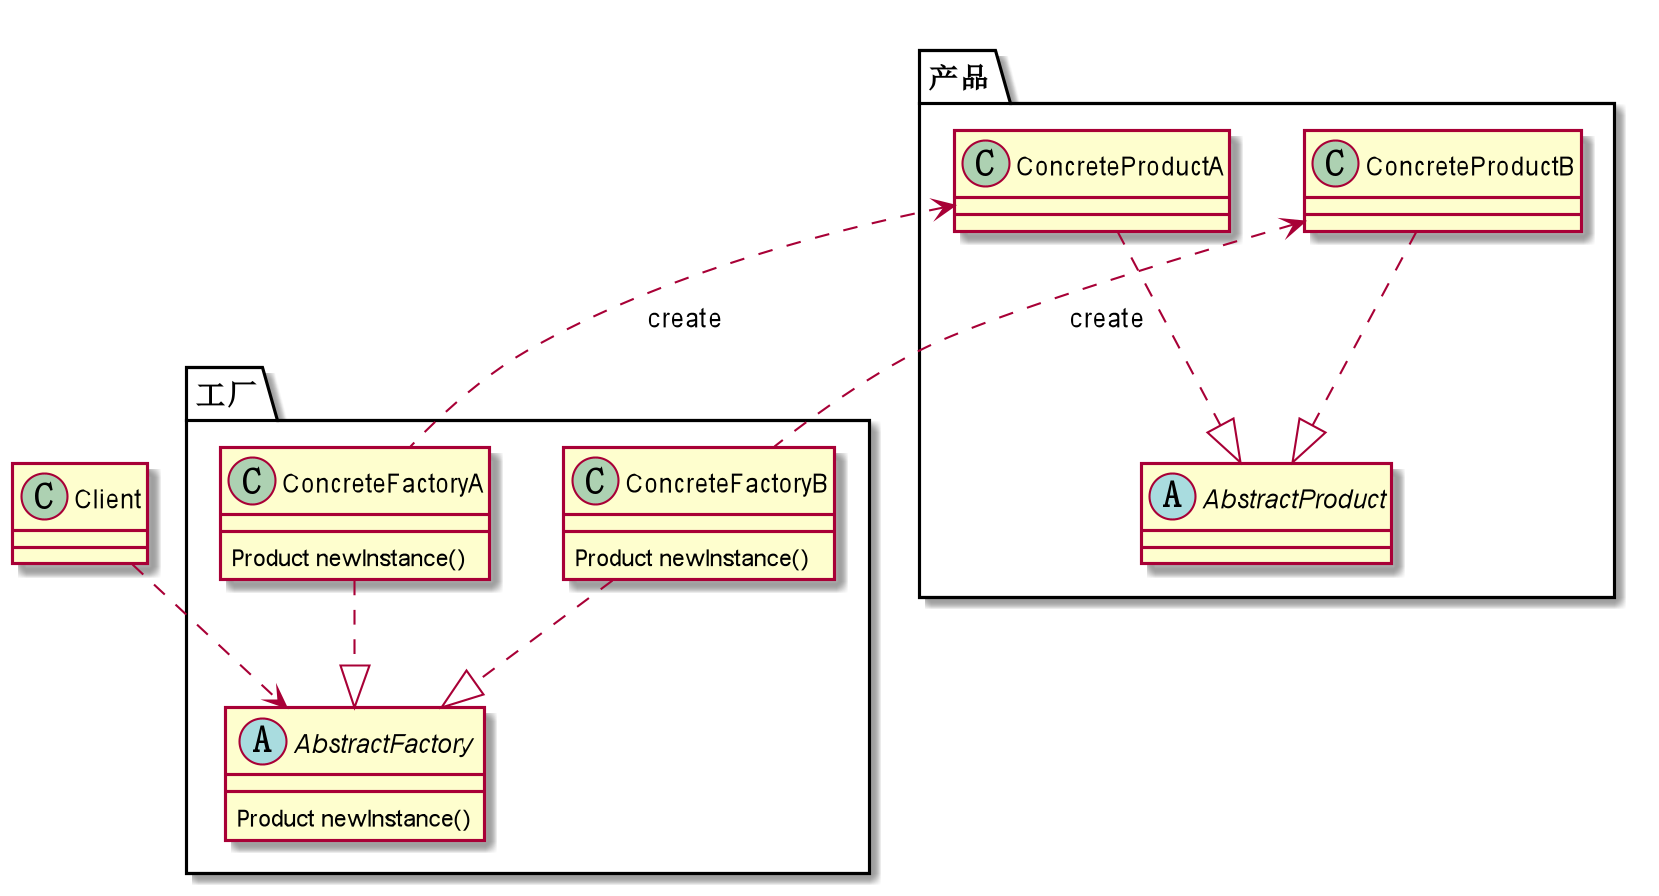

The diagram above was rendered by PlantUML. Its source (embedded in the PNG):
@startuml
package 产品 <<Folder>>{
  Class ConcreteProductA
  Class ConcreteProductB
  Abstract AbstractProduct
}

package 工厂 <<Folder>>{
  Class ConcreteFactoryA{
   Product newInstance()
  }
  Class ConcreteFactoryB{
  Product newInstance()
  }
  Abstract  AbstractFactory{
    Product newInstance()
  }
}

ConcreteProductA..|>AbstractProduct
ConcreteProductB..|>AbstractProduct

ConcreteFactoryA..|>AbstractFactory
ConcreteFactoryB..|>AbstractFactory

ConcreteProductA<..ConcreteFactoryA: create
ConcreteProductB<..ConcreteFactoryB: create

Class Client
Client ..> AbstractFactory
@enduml